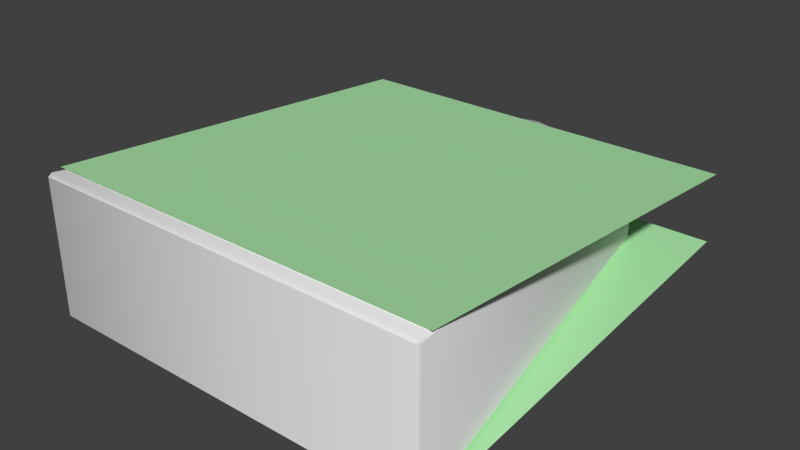 # Source: piece.rook.blend  (saved by Blender 2.73.0; exported with 4.5.12 LTS)
import bpy
from mathutils import Matrix  # noqa: F401  (used for matrix-valued properties, if any)

bpy.ops.wm.read_factory_settings(use_empty=True)
scene = bpy.context.scene
scene.name = 'Scene'

# ---- collections
col_collection_1 = bpy.data.collections.new('Collection 1'); scene.collection.children.link(col_collection_1)

# ---- materials (node trees are filled in below, after node groups)
mat_piece_rook_mat = bpy.data.materials.new('piece.rook.mat')
mat_piece_rook_mat.alpha_threshold = 0.0
mat_piece_rook_mat.use_transparent_shadow = False
mat_piece_rook_mat.roughness = 0.5
mat_piece_rook_symbols_mat = bpy.data.materials.new('piece.rook.symbols.mat')
mat_piece_rook_symbols_mat.alpha_threshold = 0.0
mat_piece_rook_symbols_mat.use_transparent_shadow = False
mat_piece_rook_symbols_mat.diffuse_color = (0.4228, 0.8, 0.4117, 1.0)
mat_piece_rook_symbols_mat.roughness = 0.5
mat_piece_rook_symbols_mat.specular_intensity = 0.0

# ---- material node trees

# ---- world
world_world = bpy.data.worlds.new('World'); scene.world = world_world
world_world.color = (0.05088, 0.05088, 0.05088)
world_world.use_sun_shadow = False
world_world.sun_shadow_jitter_overblur = 0.0
world_world.cycles.sampling_method = 'MANUAL'
world_world.cycles.sample_map_resolution = 256

# ---- meshes
me_piece_rook = bpy.data.meshes.new('piece.rook')
me_piece_rook.from_pydata([(-1.364, -1.548, 0.4694), (-1.385, -1.524, 0.4672), (-1.36, -1.524, 0.4915), (-0.931, 1.176, 0.2553), (-0.9565, 1.17, 0.2315), (-0.9299, 1.202, 0.2288), (0.02277, 1.528, -0.2003), (-0.02277, 1.528, -0.2003), (0.9565, 1.17, -0.2315), (0.9299, 1.202, -0.2288), (1.364, -1.548, -0.4694), (1.385, -1.524, -0.4672), (1.36, -1.524, 0.4915), (1.385, -1.524, 0.4672), (1.364, -1.548, 0.4694), (0.9299, 1.202, 0.2288), (0.9565, 1.17, 0.2315), (0.931, 1.176, 0.2553), (-0.02419, 1.502, 0.2268), (-0.02277, 1.528, 0.2003), (0.02277, 1.528, 0.2003), (0.02419, 1.502, 0.2268), (-0.9299, 1.202, -0.2288), (-0.9565, 1.17, -0.2315), (-1.385, -1.524, -0.4672), (-1.364, -1.548, -0.4694), (0.02419, 1.502, -0.2268), (0.02277, 1.528, -0.2003), (-0.02277, 1.528, -0.2003), (-0.02419, 1.502, -0.2268), (0.931, 1.176, -0.2553), (0.9565, 1.17, -0.2315), (0.9299, 1.202, -0.2288), (1.364, -1.548, -0.4694), (1.385, -1.524, -0.4672), (1.36, -1.524, -0.4915), (-0.9299, 1.202, -0.2288), (-0.9565, 1.17, -0.2315), (-0.931, 1.176, -0.2553), (-1.36, -1.524, -0.4915), (-1.385, -1.524, -0.4672), (-1.364, -1.548, -0.4694), (0.02277, 1.528, -0.2003), (-0.02277, 1.528, -0.2003), (0.9565, 1.17, -0.2315), (-1.364, -1.548, 0.4694), (-1.385, -1.524, 0.4672), (-0.9565, 1.17, 0.2315), (-0.9299, 1.202, 0.2288), (0.9299, 1.202, -0.2288), (1.364, -1.548, -0.4694), (1.385, -1.524, -0.4672), (1.385, -1.524, 0.4672), (1.364, -1.548, 0.4694), (0.9299, 1.202, 0.2288), (0.9565, 1.17, 0.2315), (-0.02277, 1.528, 0.2003), (0.02277, 1.528, 0.2003), (-0.9299, 1.202, -0.2288), (-0.9565, 1.17, -0.2315), (-1.385, -1.524, -0.4672), (-1.364, -1.548, -0.4694), (-1.385, -1.446, 0.4926), (1.385, -1.446, 0.4926), (-1.385, 1.446, 0.2396), (1.385, 1.446, 0.2396), (1.385, -1.446, -0.4926), (-1.385, -1.446, -0.4926), (1.385, 1.446, -0.2396), (-1.385, 1.446, -0.2396)], [(6, 9), (24, 23), (7, 6), (11, 10), (10, 25), (8, 11), (9, 8), (23, 22), (22, 7), (25, 24)], [(0, 2, 1), (3, 5, 4), (48, 59, 47), (42, 56, 57), (12, 14, 13), (15, 17, 16), (19, 21, 20), (44, 49, 55), (42, 57, 49), (61, 45, 60), (2, 4, 1), (18, 5, 3), (61, 53, 45), (52, 44, 55), (14, 2, 0), (58, 48, 43), (52, 50, 51), (16, 12, 13), (15, 21, 17), (46, 47, 60), (53, 50, 52), (60, 47, 59), (17, 18, 3), (17, 2, 12), (18, 21, 19), (51, 44, 52), (3, 4, 2), (19, 5, 18), (43, 48, 56), (60, 45, 46), (12, 2, 14), (50, 53, 61), (49, 57, 54), (17, 12, 16), (20, 21, 15), (43, 56, 42), (58, 59, 48), (55, 49, 54), (21, 18, 17), (3, 2, 17), (33, 41, 39), (27, 32, 26), (29, 28, 26), (32, 31, 30), (31, 34, 35), (38, 37, 36), (35, 33, 39), (28, 29, 36), (32, 30, 26), (39, 40, 37), (29, 38, 36), (26, 30, 29), (38, 39, 37), (35, 34, 33), (30, 31, 35), (41, 40, 39), (38, 30, 39), (30, 35, 39), (30, 38, 29), (28, 27, 26), (62, 63, 65, 64), (66, 67, 69, 68)])
me_piece_rook.polygons.foreach_set('use_smooth', [1, 1, 1, 1, 1, 1, 1, 1, 1, 1, 1, 1, 1, 1, 1, 1, 1, 1, 1, 1, 1, 1, 1, 1, 1, 1, 1, 1, 1, 1, 1, 1, 1, 1, 1, 1, 1, 1, 1, 1, 1, 1, 1, 1, 1, 1, 1, 1, 1, 1, 1, 1, 1, 1, 1, 1, 1, 1, 1, 1, 0, 0])
me_piece_rook.polygons.foreach_set('material_index', [0, 0, 0, 0, 0, 0, 0, 0, 0, 0, 0, 0, 0, 0, 0, 0, 0, 0, 0, 0, 0, 0, 0, 0, 0, 0, 0, 0, 0, 0, 0, 0, 0, 0, 0, 0, 0, 0, 0, 0, 0, 0, 0, 0, 0, 0, 0, 0, 0, 0, 0, 0, 0, 0, 0, 0, 0, 0, 0, 0, 1, 1])
_uv = me_piece_rook.uv_layers.new(name='uv')
_uv.uv.foreach_set('vector', [0.01409, 0.006356, 0.01514, 0.01465, 0.007357, 0.01065, 0.08989, 0.4868, 0.08953, 0.4932, 0.08399, 0.4885, 0.372, 0.7577, 0.3666, 0.6861, 0.3666, 0.7582, 0.503, 0.6909, 0.497, 0.7533, 0.503, 0.7533, 0.4891, 0.01467, 0.4897, 0.006385, 0.4966, 0.01036, 0.4146, 0.4932, 0.4143, 0.4868, 0.4201, 0.4885, 0.2481, 0.5508, 0.2569, 0.5438, 0.2566, 0.5508, 0.6334, 0.6861, 0.628, 0.6865, 0.6334, 0.7582, 0.503, 0.6909, 0.503, 0.7533, 0.628, 0.6865, 0.01032, 0.9931, 0.01032, 0.8433, 0.006158, 0.9931, 0.01514, 0.01465, 0.08146, 0.4867, 0.006864, 0.01558, 0.2479, 0.5438, 0.08953, 0.4932, 0.08989, 0.4868, 0.01032, 0.9931, 0.3734, 0.8433, 0.01032, 0.8433, 0.9874, 0.7949, 0.6334, 0.6861, 0.6334, 0.7582, 0.4897, 0.006385, 0.01514, 0.01465, 0.01409, 0.006356, 0.372, 0.6865, 0.372, 0.7577, 0.497, 0.6909, 0.3776, 0.8433, 0.3734, 0.9931, 0.3776, 0.9931, 0.4228, 0.4862, 0.4891, 0.01467, 0.4973, 0.0155, 0.4146, 0.4932, 0.2569, 0.5438, 0.4143, 0.4868, 0.01263, 0.7949, 0.3666, 0.7582, 0.01263, 0.6494, 0.3734, 0.8433, 0.3734, 0.9931, 0.3776, 0.8433, 0.01263, 0.6494, 0.3666, 0.7582, 0.3666, 0.6861, 0.4143, 0.4868, 0.2479, 0.5438, 0.08989, 0.4868, 0.4143, 0.4868, 0.01514, 0.01465, 0.4891, 0.01467, 0.2479, 0.5438, 0.2569, 0.5438, 0.2481, 0.5508, 0.9874, 0.6494, 0.6334, 0.6861, 0.9874, 0.7949, 0.08989, 0.4868, 0.08146, 0.4867, 0.01514, 0.01465, 0.2476, 0.5503, 0.08953, 0.4932, 0.2479, 0.5438, 0.497, 0.6909, 0.372, 0.7577, 0.497, 0.7533, 0.006158, 0.9931, 0.01032, 0.8433, 0.006158, 0.8433, 0.4891, 0.01467, 0.01514, 0.01465, 0.4897, 0.006385, 0.3734, 0.9931, 0.3734, 0.8433, 0.01032, 0.9931, 0.628, 0.6865, 0.503, 0.7533, 0.628, 0.7577, 0.4143, 0.4868, 0.4891, 0.01467, 0.4228, 0.4862, 0.2572, 0.5503, 0.2569, 0.5438, 0.4146, 0.4932, 0.497, 0.6909, 0.497, 0.7533, 0.503, 0.6909, 0.372, 0.6865, 0.3666, 0.6861, 0.372, 0.7577, 0.6334, 0.7582, 0.628, 0.6865, 0.628, 0.7577, 0.2569, 0.5438, 0.2479, 0.5438, 0.4143, 0.4868, 0.08989, 0.4868, 0.01514, 0.01465, 0.4143, 0.4868, 0.9806, 0.006385, 0.5049, 0.006356, 0.506, 0.01465, 0.7481, 0.5503, 0.9055, 0.4932, 0.7477, 0.5438, 0.7387, 0.5438, 0.739, 0.5508, 0.7477, 0.5438, 0.9055, 0.4932, 0.911, 0.4885, 0.9051, 0.4868, 0.9136, 0.4862, 0.9882, 0.0155, 0.9799, 0.01467, 0.5807, 0.4868, 0.5748, 0.4885, 0.5804, 0.4932, 0.9799, 0.01467, 0.9806, 0.006385, 0.506, 0.01465, 0.7384, 0.5503, 0.7387, 0.5438, 0.5804, 0.4932, 0.9055, 0.4932, 0.9051, 0.4868, 0.7477, 0.5438, 0.506, 0.01465, 0.4977, 0.01558, 0.5723, 0.4867, 0.7387, 0.5438, 0.5807, 0.4868, 0.5804, 0.4932, 0.7477, 0.5438, 0.9051, 0.4868, 0.7387, 0.5438, 0.5807, 0.4868, 0.506, 0.01465, 0.5723, 0.4867, 0.9799, 0.01467, 0.9875, 0.01036, 0.9806, 0.006385, 0.9051, 0.4868, 0.9136, 0.4862, 0.9799, 0.01467, 0.5049, 0.006356, 0.4982, 0.01065, 0.506, 0.01465, 0.5807, 0.4868, 0.9051, 0.4868, 0.506, 0.01465, 0.9051, 0.4868, 0.9799, 0.01467, 0.506, 0.01465, 0.9051, 0.4868, 0.5807, 0.4868, 0.7387, 0.5438, 0.739, 0.5508, 0.7475, 0.5508, 0.7477, 0.5438, 0.2764, 0.5311, 0.4764, 0.5311, 0.4764, 0.731, 0.2764, 0.731, 0.2721, 0.284, 0.472, 0.284, 0.472, 0.4839, 0.2721, 0.4839])
me_piece_rook.materials.append(mat_piece_rook_mat)
me_piece_rook.materials.append(mat_piece_rook_symbols_mat)
me_piece_rook.use_remesh_preserve_volume = False
me_piece_rook.use_remesh_preserve_attributes = False
me_piece_rook.use_mirror_vertex_groups = False
me_piece_rook.update()

# ---- objects
ob_piece_rook = bpy.data.objects.new('piece.rook', me_piece_rook)

# ---- transforms, parenting, visibility, modifiers, constraints
ob_piece_rook.location = (0.0, 0.0, 0.0)
ob_piece_rook.lineart.crease_threshold = 0.0

# ---- collection membership
col_collection_1.objects.link(ob_piece_rook)

# ---- scene / render settings (as saved in the file)
scene.frame_start = 1; scene.frame_end = 250; scene.frame_set(1)
scene.render.engine = 'BLENDER_EEVEE_NEXT'
scene.render.resolution_percentage = 50
scene.render.dither_intensity = 0.0
scene.cycles.use_denoising = False
scene.cycles.samples = 10
scene.cycles.sampling_pattern = 'TABULATED_SOBOL'
scene.cycles.light_sampling_threshold = 0.0
scene.cycles.use_adaptive_sampling = False
scene.cycles.use_light_tree = False
scene.cycles.blur_glossy = 0.0
scene.cycles.pixel_filter_type = 'GAUSSIAN'
scene.cycles.sample_clamp_indirect = 0.0
scene.view_settings.view_transform = 'Standard'
bpy.context.view_layer.update()

# ---- added for rendering (the .blend has no active camera and no usable light): camera, sun
cam_auto = bpy.data.cameras.new('AutoCamera')
cam_auto.lens = 50.0
cam_auto.sensor_width = 36.0
cam_auto.clip_end = 1000.0
ob_auto_camera = bpy.data.objects.new('AutoCamera', cam_auto)
scene.collection.objects.link(ob_auto_camera)
ob_auto_camera.location = (3.93692, -4.73429, 3.14954)
ob_auto_camera.rotation_euler = (1.09748, -7.21219e-08, 0.694738)
scene.camera = ob_auto_camera
light_auto_sun = bpy.data.lights.new('AutoSun', 'SUN')
light_auto_sun.energy = 3.0
light_auto_sun.angle = 0.0523599
ob_auto_sun = bpy.data.objects.new('AutoSun', light_auto_sun)
scene.collection.objects.link(ob_auto_sun)
ob_auto_sun.rotation_euler = (0.872665, 0.174533, 0.523599)
bpy.context.view_layer.update()

